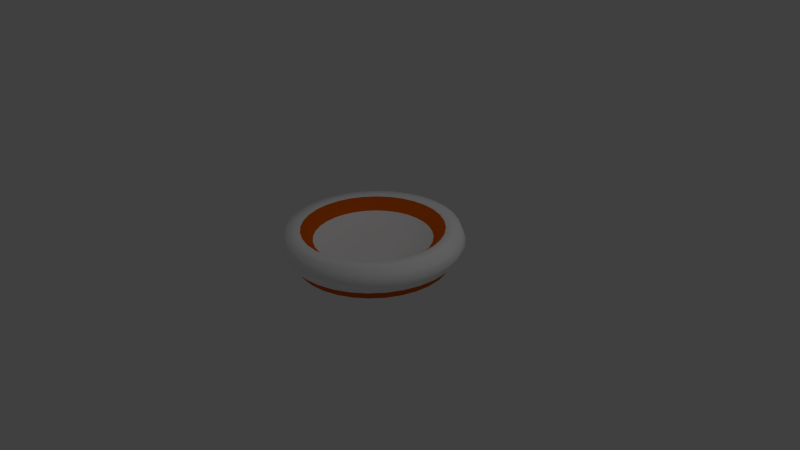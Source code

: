 # Source: roof_lamp.blend  (saved by Blender 2.73.0; exported with 4.5.12 LTS)
import bpy
from mathutils import Matrix  # noqa: F401  (used for matrix-valued properties, if any)

bpy.ops.wm.read_factory_settings(use_empty=True)
scene = bpy.context.scene
scene.name = 'Scene'

# ---- collections
col_collection_1 = bpy.data.collections.new('Collection 1'); scene.collection.children.link(col_collection_1)

# ---- materials (node trees are filled in below, after node groups)
mat_lamp = bpy.data.materials.new('lamp')
mat_lamp.alpha_threshold = 0.0
mat_lamp.use_transparent_shadow = False
mat_lamp.diffuse_color = (1.0, 1.0, 1.0, 1.0)
mat_lamp.roughness = 0.5
mat_emitt = bpy.data.materials.new('emitt')
mat_emitt.alpha_threshold = 0.0
mat_emitt.use_transparent_shadow = False
mat_emitt.diffuse_color = (0.8, 0.1272, 0.0, 1.0)
mat_emitt.roughness = 0.5

# ---- material node trees

# ---- world
world_world = bpy.data.worlds.new('World'); scene.world = world_world
world_world.color = (0.05088, 0.05088, 0.05088)
world_world.use_sun_shadow = False
world_world.sun_shadow_jitter_overblur = 0.0
world_world.cycles.sampling_method = 'MANUAL'
world_world.cycles.sample_map_resolution = 256

# ---- cameras
cam_camera = bpy.data.cameras.new('Camera')
cam_camera.clip_end = 100.0
cam_camera.lens = 35.0
cam_camera.sensor_width = 32.0
cam_camera.sensor_height = 18.0
cam_camera.ortho_scale = 7.314
cam_camera.dof.focus_distance = 0.0
cam_camera.dof.aperture_fstop = 128.0

# ---- lights
light_lamp = bpy.data.lights.new('Lamp', 'POINT')
light_lamp.transmission_factor = 0.0
light_lamp.cutoff_distance = 30.0
light_lamp.energy = 100.0
light_lamp.shadow_buffer_clip_start = 1.001
light_lamp.shadow_soft_size = 0.1
light_lamp.shadow_maximum_resolution = 0.006
light_lamp.use_absolute_resolution = True
light_lamp.cycles.use_multiple_importance_sampling = False

# ---- meshes
me_cylinder = bpy.data.meshes.new('Cylinder')
me_cylinder.from_pydata([(0.0, 1.0, -0.06), (0.0, 1.0, 0.06), (0.1951, 0.9808, -0.06), (0.1951, 0.9808, 0.06), (0.3827, 0.9239, -0.06), (0.3827, 0.9239, 0.06), (0.5556, 0.8315, -0.06), (0.5556, 0.8315, 0.06), (0.7071, 0.7071, -0.06), (0.7071, 0.7071, 0.06), (0.8315, 0.5556, -0.06), (0.8315, 0.5556, 0.06), (0.9239, 0.3827, -0.06), (0.9239, 0.3827, 0.06), (0.9808, 0.1951, -0.06), (0.9808, 0.1951, 0.06), (1.0, 7.55e-08, -0.06), (1.0, 7.55e-08, 0.06), (0.9808, -0.1951, -0.06), (0.9808, -0.1951, 0.06), (0.9239, -0.3827, -0.06), (0.9239, -0.3827, 0.06), (0.8315, -0.5556, -0.06), (0.8315, -0.5556, 0.06), (0.7071, -0.7071, -0.06), (0.7071, -0.7071, 0.06), (0.5556, -0.8315, -0.06), (0.5556, -0.8315, 0.06), (0.3827, -0.9239, -0.06), (0.3827, -0.9239, 0.06), (0.1951, -0.9808, -0.06), (0.1951, -0.9808, 0.06), (-3.258e-07, -1.0, -0.06), (-3.258e-07, -1.0, 0.06), (-0.1951, -0.9808, -0.06), (-0.1951, -0.9808, 0.06), (-0.3827, -0.9239, -0.06), (-0.3827, -0.9239, 0.06), (-0.5556, -0.8315, -0.06), (-0.5556, -0.8315, 0.06), (-0.7071, -0.7071, -0.06), (-0.7071, -0.7071, 0.06), (-0.8315, -0.5556, -0.06), (-0.8315, -0.5556, 0.06), (-0.9239, -0.3827, -0.06), (-0.9239, -0.3827, 0.06), (-0.9808, -0.1951, -0.06), (-0.9808, -0.1951, 0.06), (-1.0, 9.656e-07, -0.06), (-1.0, 9.656e-07, 0.06), (-0.9808, 0.1951, -0.06), (-0.9808, 0.1951, 0.06), (-0.9239, 0.3827, -0.06), (-0.9239, 0.3827, 0.06), (-0.8315, 0.5556, -0.06), (-0.8315, 0.5556, 0.06), (-0.7071, 0.7071, -0.06), (-0.7071, 0.7071, 0.06), (-0.5556, 0.8315, -0.06), (-0.5556, 0.8315, 0.06), (-0.3827, 0.9239, -0.06), (-0.3827, 0.9239, 0.06), (-0.1951, 0.9808, -0.06), (-0.1951, 0.9808, 0.06), (-1.152e-08, 1.097, 0.06854), (0.214, 1.076, 0.06854), (0.4198, 1.014, 0.06854), (0.6095, 0.9122, 0.06854), (0.7757, 0.7757, 0.06854), (0.9122, 0.6095, 0.06854), (1.014, 0.4198, 0.06854), (1.076, 0.214, 0.06854), (1.097, 5.517e-08, 0.06854), (1.076, -0.214, 0.06854), (1.014, -0.4198, 0.06854), (0.9122, -0.6095, 0.06854), (0.7757, -0.7757, 0.06854), (0.6095, -0.9122, 0.06854), (0.4198, -1.014, 0.06854), (0.214, -1.076, 0.06854), (-3.69e-07, -1.097, 0.06854), (-0.214, -1.076, 0.06854), (-0.4198, -1.014, 0.06854), (-0.6095, -0.9122, 0.06854), (-0.7757, -0.7757, 0.06854), (-0.9122, -0.6095, 0.06854), (-1.014, -0.4198, 0.06854), (-1.076, -0.214, 0.06854), (-1.097, 1.032e-06, 0.06854), (-1.076, 0.214, 0.06854), (-1.014, 0.4198, 0.06854), (-0.9122, 0.6095, 0.06854), (-0.7757, 0.7757, 0.06854), (-0.6095, 0.9122, 0.06854), (-0.4198, 1.014, 0.06854), (-0.214, 1.076, 0.06854), (-2.385e-08, 1.178, 0.2309), (0.2299, 1.156, 0.2309), (0.4509, 1.089, 0.2309), (0.6546, 0.9796, 0.2309), (0.8331, 0.8331, 0.2309), (0.9796, 0.6546, 0.2309), (1.089, 0.4509, 0.2309), (1.156, 0.2299, 0.2309), (1.178, 3.5e-08, 0.2309), (1.156, -0.2299, 0.2309), (1.089, -0.4509, 0.2309), (0.9796, -0.6546, 0.2309), (0.8331, -0.8331, 0.2309), (0.6546, -0.9796, 0.2309), (0.4509, -1.089, 0.2309), (0.2299, -1.156, 0.2309), (-4.078e-07, -1.178, 0.2309), (-0.2299, -1.156, 0.2309), (-0.4509, -1.089, 0.2309), (-0.6546, -0.9796, 0.2309), (-0.8331, -0.8331, 0.2309), (-0.9796, -0.6546, 0.2309), (-1.089, -0.4509, 0.2309), (-1.156, -0.2299, 0.2309), (-1.178, 1.084e-06, 0.2309), (-1.156, 0.2299, 0.2309), (-1.089, 0.4509, 0.2309), (-0.9796, 0.6546, 0.2309), (-0.8331, 0.8331, 0.2309), (-0.6546, 0.9796, 0.2309), (-0.4509, 1.089, 0.2309), (-0.2299, 1.156, 0.2309), (-1.573e-08, 1.11, 0.3932), (0.2165, 1.088, 0.3932), (0.4247, 1.025, 0.3932), (0.6166, 0.9227, 0.3932), (0.7847, 0.7847, 0.3932), (0.9227, 0.6166, 0.3932), (1.025, 0.4247, 0.3932), (1.088, 0.2165, 0.3932), (1.11, 4.898e-08, 0.3932), (1.088, -0.2165, 0.3932), (1.025, -0.4247, 0.3932), (0.9227, -0.6166, 0.3932), (0.7847, -0.7847, 0.3932), (0.6166, -0.9227, 0.3932), (0.4247, -1.025, 0.3932), (0.2165, -1.088, 0.3932), (-3.773e-07, -1.11, 0.3932), (-0.2165, -1.088, 0.3932), (-0.4247, -1.025, 0.3932), (-0.6166, -0.9227, 0.3932), (-0.7847, -0.7847, 0.3932), (-0.9227, -0.6166, 0.3932), (-1.025, -0.4247, 0.3932), (-1.088, -0.2165, 0.3932), (-1.11, 1.037e-06, 0.3932), (-1.088, 0.2165, 0.3932), (-1.025, 0.4247, 0.3932), (-0.9227, 0.6166, 0.3932), (-0.7847, 0.7847, 0.3932), (-0.6166, 0.9227, 0.3932), (-0.4247, 1.025, 0.3932), (-0.2165, 1.088, 0.3932), (0.18, 0.9052, 0.3932), (-9.758e-08, 0.9229, 0.3932), (0.3532, 0.8526, 0.3932), (0.5127, 0.7673, 0.3932), (0.6526, 0.6526, 0.3932), (0.7673, 0.5127, 0.3932), (0.8526, 0.3532, 0.3932), (0.9052, 0.18, 0.3932), (0.9229, 4.758e-08, 0.3932), (0.9052, -0.18, 0.3932), (0.8526, -0.3532, 0.3932), (0.7673, -0.5127, 0.3932), (0.6526, -0.6526, 0.3932), (0.5127, -0.7673, 0.3932), (0.3532, -0.8526, 0.3932), (0.18, -0.9052, 0.3932), (-3.256e-07, -0.9229, 0.3932), (-0.18, -0.9052, 0.3932), (-0.3532, -0.8526, 0.3932), (-0.5127, -0.7673, 0.3932), (-0.6526, -0.6526, 0.3932), (-0.7674, -0.5127, 0.3932), (-0.8526, -0.3532, 0.3932), (-0.9052, -0.18, 0.3932), (-0.9229, 8.297e-07, 0.3932), (-0.9052, 0.18, 0.3932), (-0.8526, 0.3532, 0.3932), (-0.7673, 0.5127, 0.3932), (-0.6526, 0.6526, 0.3932), (-0.5127, 0.7674, 0.3932), (-0.3532, 0.8526, 0.3932), (-0.18, 0.9052, 0.3932), (0.1499, 0.7537, 0.2539), (-5.919e-08, 0.7684, 0.2539), (0.2941, 0.7099, 0.2539), (0.4269, 0.6389, 0.2539), (0.5434, 0.5434, 0.2539), (0.6389, 0.4269, 0.2539), (0.7099, 0.2941, 0.2539), (0.7537, 0.1499, 0.2539), (0.7684, 7.515e-08, 0.2539), (0.7537, -0.1499, 0.2539), (0.7099, -0.2941, 0.2539), (0.6389, -0.4269, 0.2539), (0.5434, -0.5434, 0.2539), (0.4269, -0.6389, 0.2539), (0.2941, -0.7099, 0.2539), (0.1499, -0.7537, 0.2539), (-2.49e-07, -0.7684, 0.2539), (-0.1499, -0.7537, 0.2539), (-0.2941, -0.7099, 0.2539), (-0.4269, -0.6389, 0.2539), (-0.5434, -0.5434, 0.2539), (-0.6389, -0.4269, 0.2539), (-0.7099, -0.2941, 0.2539), (-0.7537, -0.1499, 0.2539), (-0.7684, 7.264e-07, 0.2539), (-0.7537, 0.1499, 0.2539), (-0.7099, 0.2941, 0.2539), (-0.6389, 0.4269, 0.2539), (-0.5434, 0.5434, 0.2539), (-0.4269, 0.6389, 0.2539), (-0.2941, 0.7099, 0.2539), (-0.1499, 0.7537, 0.2539), (0.07383, 0.3711, 0.1115), (2.403e-08, 0.3784, 0.1115), (0.1448, 0.3496, 0.1115), (0.2102, 0.3146, 0.1115), (0.2676, 0.2676, 0.1115), (0.3146, 0.2102, 0.1115), (0.3496, 0.1448, 0.1115), (0.3711, 0.07383, 0.1115), (0.3784, 1.486e-07, 0.1115), (0.3711, -0.07383, 0.1115), (0.3496, -0.1448, 0.1115), (0.3146, -0.2102, 0.1115), (0.2676, -0.2676, 0.1115), (0.2102, -0.3146, 0.1115), (0.1448, -0.3496, 0.1115), (0.07383, -0.3711, 0.1115), (-6.946e-08, -0.3784, 0.1115), (-0.07383, -0.3711, 0.1115), (-0.1448, -0.3496, 0.1115), (-0.2102, -0.3146, 0.1115), (-0.2676, -0.2676, 0.1115), (-0.3146, -0.2102, 0.1115), (-0.3496, -0.1448, 0.1115), (-0.3711, -0.07383, 0.1115), (-0.3784, 4.693e-07, 0.1115), (-0.3711, 0.07383, 0.1115), (-0.3496, 0.1448, 0.1115), (-0.3146, 0.2102, 0.1115), (-0.2676, 0.2676, 0.1115), (-0.2102, 0.3146, 0.1115), (-0.1448, 0.3496, 0.1115), (-0.07383, 0.3711, 0.1115)], [], [(0, 1, 3, 2), (2, 3, 5, 4), (4, 5, 7, 6), (6, 7, 9, 8), (8, 9, 11, 10), (10, 11, 13, 12), (12, 13, 15, 14), (14, 15, 17, 16), (16, 17, 19, 18), (18, 19, 21, 20), (20, 21, 23, 22), (22, 23, 25, 24), (24, 25, 27, 26), (26, 27, 29, 28), (28, 29, 31, 30), (30, 31, 33, 32), (32, 33, 35, 34), (34, 35, 37, 36), (36, 37, 39, 38), (38, 39, 41, 40), (40, 41, 43, 42), (42, 43, 45, 44), (44, 45, 47, 46), (46, 47, 49, 48), (48, 49, 51, 50), (50, 51, 53, 52), (52, 53, 55, 54), (54, 55, 57, 56), (56, 57, 59, 58), (58, 59, 61, 60), (1, 63, 95, 64), (62, 63, 1, 0), (60, 61, 63, 62), (0, 2, 4, 6, 8, 10, 12, 14, 16, 18, 20, 22, 24, 26, 28, 30, 32, 34, 36, 38, 40, 42, 44, 46, 48, 50, 52, 54, 56, 58, 60, 62), (86, 85, 117, 118), (43, 41, 84, 85), (21, 19, 73, 74), (49, 47, 87, 88), (5, 3, 65, 66), (27, 25, 76, 77), (55, 53, 90, 91), (11, 9, 68, 69), (33, 31, 79, 80), (61, 59, 93, 94), (39, 37, 82, 83), (3, 1, 64, 65), (17, 15, 71, 72), (45, 43, 85, 86), (23, 21, 74, 75), (51, 49, 88, 89), (7, 5, 66, 67), (29, 27, 77, 78), (57, 55, 91, 92), (35, 33, 80, 81), (13, 11, 69, 70), (63, 61, 94, 95), (41, 39, 83, 84), (19, 17, 72, 73), (47, 45, 86, 87), (25, 23, 75, 76), (53, 51, 89, 90), (9, 7, 67, 68), (31, 29, 78, 79), (59, 57, 92, 93), (37, 35, 81, 82), (15, 13, 70, 71), (120, 119, 151, 152), (75, 74, 106, 107), (95, 94, 126, 127), (84, 83, 115, 116), (73, 72, 104, 105), (93, 92, 124, 125), (82, 81, 113, 114), (71, 70, 102, 103), (91, 90, 122, 123), (69, 68, 100, 101), (80, 79, 111, 112), (89, 88, 120, 121), (67, 66, 98, 99), (78, 77, 109, 110), (87, 86, 118, 119), (65, 64, 96, 97), (76, 75, 107, 108), (64, 95, 127, 96), (85, 84, 116, 117), (74, 73, 105, 106), (94, 93, 125, 126), (83, 82, 114, 115), (72, 71, 103, 104), (92, 91, 123, 124), (81, 80, 112, 113), (70, 69, 101, 102), (90, 89, 121, 122), (68, 67, 99, 100), (79, 78, 110, 111), (88, 87, 119, 120), (66, 65, 97, 98), (77, 76, 108, 109), (188, 187, 219, 220), (98, 97, 129, 130), (109, 108, 140, 141), (118, 117, 149, 150), (107, 106, 138, 139), (127, 126, 158, 159), (116, 115, 147, 148), (105, 104, 136, 137), (125, 124, 156, 157), (114, 113, 145, 146), (103, 102, 134, 135), (123, 122, 154, 155), (101, 100, 132, 133), (112, 111, 143, 144), (121, 120, 152, 153), (99, 98, 130, 131), (110, 109, 141, 142), (119, 118, 150, 151), (97, 96, 128, 129), (108, 107, 139, 140), (96, 127, 159, 128), (117, 116, 148, 149), (106, 105, 137, 138), (126, 125, 157, 158), (115, 114, 146, 147), (104, 103, 135, 136), (124, 123, 155, 156), (113, 112, 144, 145), (102, 101, 133, 134), (122, 121, 153, 154), (100, 99, 131, 132), (111, 110, 142, 143), (161, 160, 129, 128), (160, 162, 130, 129), (162, 163, 131, 130), (163, 164, 132, 131), (164, 165, 133, 132), (165, 166, 134, 133), (166, 167, 135, 134), (167, 168, 136, 135), (168, 169, 137, 136), (169, 170, 138, 137), (170, 171, 139, 138), (171, 172, 140, 139), (172, 173, 141, 140), (173, 174, 142, 141), (174, 175, 143, 142), (175, 176, 144, 143), (176, 177, 145, 144), (177, 178, 146, 145), (178, 179, 147, 146), (179, 180, 148, 147), (180, 181, 149, 148), (181, 182, 150, 149), (182, 183, 151, 150), (183, 184, 152, 151), (184, 185, 153, 152), (185, 186, 154, 153), (186, 187, 155, 154), (187, 188, 156, 155), (188, 189, 157, 156), (189, 190, 158, 157), (190, 191, 159, 158), (191, 161, 128, 159), (222, 221, 253, 254), (177, 176, 208, 209), (166, 165, 197, 198), (186, 185, 217, 218), (164, 163, 195, 196), (175, 174, 206, 207), (184, 183, 215, 216), (162, 160, 192, 194), (173, 172, 204, 205), (182, 181, 213, 214), (171, 170, 202, 203), (191, 190, 222, 223), (180, 179, 211, 212), (169, 168, 200, 201), (189, 188, 220, 221), (178, 177, 209, 210), (167, 166, 198, 199), (187, 186, 218, 219), (165, 164, 196, 197), (176, 175, 207, 208), (185, 184, 216, 217), (163, 162, 194, 195), (174, 173, 205, 206), (183, 182, 214, 215), (160, 161, 193, 192), (172, 171, 203, 204), (161, 191, 223, 193), (181, 180, 212, 213), (170, 169, 201, 202), (190, 189, 221, 222), (179, 178, 210, 211), (168, 167, 199, 200), (224, 225, 255, 254, 253, 252, 251, 250, 249, 248, 247, 246, 245, 244, 243, 242, 241, 240, 239, 238, 237, 236, 235, 234, 233, 232, 231, 230, 229, 228, 227, 226), (211, 210, 242, 243), (200, 199, 231, 232), (220, 219, 251, 252), (209, 208, 240, 241), (198, 197, 229, 230), (218, 217, 249, 250), (196, 195, 227, 228), (207, 206, 238, 239), (216, 215, 247, 248), (194, 192, 224, 226), (205, 204, 236, 237), (214, 213, 245, 246), (203, 202, 234, 235), (223, 222, 254, 255), (212, 211, 243, 244), (201, 200, 232, 233), (221, 220, 252, 253), (210, 209, 241, 242), (199, 198, 230, 231), (219, 218, 250, 251), (197, 196, 228, 229), (208, 207, 239, 240), (217, 216, 248, 249), (195, 194, 226, 227), (206, 205, 237, 238), (215, 214, 246, 247), (192, 193, 225, 224), (204, 203, 235, 236), (193, 223, 255, 225), (213, 212, 244, 245), (202, 201, 233, 234)])
me_cylinder.polygons.foreach_set('use_smooth', [True] * 226)
me_cylinder.polygons.foreach_set('material_index', [1, 1, 1, 1, 1, 1, 1, 1, 1, 1, 1, 1, 1, 1, 1, 1, 1, 1, 1, 1, 1, 1, 1, 1, 1, 1, 1, 1, 1, 1, 0, 1, 1, 0, 0, 0, 0, 0, 0, 0, 0, 0, 0, 0, 0, 0, 0, 0, 0, 0, 0, 0, 0, 0, 0, 0, 0, 0, 0, 0, 0, 0, 0, 0, 0, 0, 0, 0, 0, 0, 0, 0, 0, 0, 0, 0, 0, 0, 0, 0, 0, 0, 0, 0, 0, 0, 0, 0, 0, 0, 0, 0, 0, 0, 0, 0, 0, 0, 1, 0, 0, 0, 0, 0, 0, 0, 0, 0, 0, 0, 0, 0, 0, 0, 0, 0, 0, 0, 0, 0, 0, 0, 0, 0, 0, 0, 0, 0, 0, 0, 0, 0, 0, 0, 0, 0, 0, 0, 0, 0, 0, 0, 0, 0, 0, 0, 0, 0, 0, 0, 0, 0, 0, 0, 0, 0, 0, 0, 0, 0, 0, 0, 0, 1, 1, 1, 1, 1, 1, 1, 1, 1, 1, 1, 1, 1, 1, 1, 1, 1, 1, 1, 1, 1, 1, 1, 1, 1, 1, 1, 1, 1, 1, 1, 0, 0, 0, 0, 0, 0, 0, 0, 0, 0, 0, 0, 0, 0, 0, 0, 0, 0, 0, 0, 0, 0, 0, 0, 0, 0, 0, 0, 0, 0, 0, 0])
_uv = me_cylinder.uv_layers.new(name='UVMap')
_uv.uv.foreach_set('vector', [0.6497, 0.1348, 0.5722, 0.1348, 0.5722, 0.05929, 0.6497, 0.05929, 0.6497, 0.05929, 0.5722, 0.05929, 0.5722, 0.0, 0.6497, 0.0, 0.8619, 4.867e-08, 0.9101, 0.0, 0.8721, 0.0986, 0.824, 0.0986, 0.824, 0.0986, 0.8721, 0.0986, 0.8528, 0.2033, 0.8046, 0.2033, 0.8046, 0.2033, 0.8528, 0.2033, 0.8528, 0.31, 0.8046, 0.31, 0.8046, 0.31, 0.8528, 0.31, 0.8721, 0.4147, 0.824, 0.4147, 0.824, 0.4147, 0.8721, 0.4147, 0.9101, 0.5133, 0.8619, 0.5133, 0.6497, 0.0, 0.7271, 3.245e-08, 0.7271, 0.05929, 0.6497, 0.05929, 0.6497, 0.05929, 0.7271, 0.05929, 0.7271, 0.1348, 0.6497, 0.1348, 0.6497, 0.1348, 0.7271, 0.1348, 0.7271, 0.2235, 0.6497, 0.2235, 0.6497, 0.2235, 0.7271, 0.2235, 0.7271, 0.3221, 0.6497, 0.3221, 0.6497, 0.3221, 0.7271, 0.3221, 0.7271, 0.4268, 0.6497, 0.4268, 0.6497, 0.4268, 0.7271, 0.4268, 0.7271, 0.5335, 0.6497, 0.5335, 0.6497, 0.5335, 0.7271, 0.5335, 0.7271, 0.6382, 0.6497, 0.6382, 0.6497, 0.6382, 0.7271, 0.6382, 0.7271, 0.7367, 0.6497, 0.7367, 0.6497, 0.7367, 0.7271, 0.7367, 0.7271, 0.8255, 0.6497, 0.8255, 0.8046, 0.7662, 0.7271, 0.7662, 0.7271, 0.6907, 0.8046, 0.6907, 0.8046, 0.6907, 0.7271, 0.6907, 0.7271, 0.602, 0.8046, 0.602, 0.8046, 0.602, 0.7271, 0.602, 0.7271, 0.5034, 0.8046, 0.5034, 0.8046, 0.5034, 0.7271, 0.5034, 0.7271, 0.3987, 0.8046, 0.3987, 0.8046, 0.3987, 0.7271, 0.3987, 0.7271, 0.292, 0.8046, 0.292, 0.8046, 0.292, 0.7271, 0.292, 0.7271, 0.1873, 0.8046, 0.1873, 0.8046, 0.1873, 0.7271, 0.1873, 0.7271, 0.08874, 0.8046, 0.08874, 0.8046, 0.08874, 0.7271, 0.08874, 0.7271, 0.0, 0.8046, 0.0, 0.6497, 0.9009, 0.5722, 0.9009, 0.5722, 0.8255, 0.6497, 0.8255, 0.6497, 0.8255, 0.5722, 0.8255, 0.5722, 0.7367, 0.6497, 0.7367, 0.6497, 0.7367, 0.5722, 0.7367, 0.5722, 0.6382, 0.6497, 0.6382, 0.6497, 0.6382, 0.5722, 0.6382, 0.5722, 0.5335, 0.6497, 0.5335, 0.6497, 0.5335, 0.5722, 0.5335, 0.5722, 0.4268, 0.6497, 0.4268, 0.6497, 0.4268, 0.5722, 0.4268, 0.5722, 0.3221, 0.6497, 0.3221, 0.0, 0.0, 1.0, 0.0, 1.0, 1.0, 0.0, 1.0, 0.6497, 0.2235, 0.5722, 0.2235, 0.5722, 0.1348, 0.6497, 0.1348, 0.6497, 0.3221, 0.5722, 0.3221, 0.5722, 0.2235, 0.6497, 0.2235, 0.5, 1.0, 0.5975, 0.9904, 0.6913, 0.9619, 0.7778, 0.9157, 0.8536, 0.8536, 0.9157, 0.7778, 0.9619, 0.6913, 0.9904, 0.5975, 1.0, 0.5, 0.9904, 0.4025, 0.9619, 0.3087, 0.9157, 0.2222, 0.8536, 0.1464, 0.7778, 0.08427, 0.6913, 0.03806, 0.5975, 0.009607, 0.5, 0.0, 0.4025, 0.009607, 0.3087, 0.03806, 0.2222, 0.08427, 0.1464, 0.1464, 0.08426, 0.2222, 0.03806, 0.3087, 0.009607, 0.4025, 0.0, 0.5, 0.009607, 0.5975, 0.03806, 0.6913, 0.08427, 0.7778, 0.1464, 0.8536, 0.2222, 0.9157, 0.3087, 0.9619, 0.4025, 0.9904, 0.0, 0.0, 1.0, 0.0, 1.0, 1.0, 0.0, 1.0, 0.0, 0.0, 1.0, 0.0, 1.0, 1.0, 0.0, 1.0, 0.0, 0.0, 1.0, 0.0, 1.0, 1.0, 0.0, 1.0, 0.0, 0.0, 1.0, 0.0, 1.0, 1.0, 0.0, 1.0, 0.0, 0.0, 1.0, 0.0, 1.0, 1.0, 0.0, 1.0, 0.0, 0.0, 1.0, 0.0, 1.0, 1.0, 0.0, 1.0, 0.0, 0.0, 1.0, 0.0, 1.0, 1.0, 0.0, 1.0, 0.0, 0.0, 1.0, 0.0, 1.0, 1.0, 0.0, 1.0, 0.0, 0.0, 1.0, 0.0, 1.0, 1.0, 0.0, 1.0, 0.0, 0.0, 1.0, 0.0, 1.0, 1.0, 0.0, 1.0, 0.0, 0.0, 1.0, 0.0, 1.0, 1.0, 0.0, 1.0, 0.0, 0.0, 1.0, 0.0, 1.0, 1.0, 0.0, 1.0, 0.0, 0.0, 1.0, 0.0, 1.0, 1.0, 0.0, 1.0, 0.0, 0.0, 1.0, 0.0, 1.0, 1.0, 0.0, 1.0, 0.0, 0.0, 1.0, 0.0, 1.0, 1.0, 0.0, 1.0, 0.0, 0.0, 1.0, 0.0, 1.0, 1.0, 0.0, 1.0, 0.0, 0.0, 1.0, 0.0, 1.0, 1.0, 0.0, 1.0, 0.0, 0.0, 1.0, 0.0, 1.0, 1.0, 0.0, 1.0, 0.0, 0.0, 1.0, 0.0, 1.0, 1.0, 0.0, 1.0, 0.0, 0.0, 1.0, 0.0, 1.0, 1.0, 0.0, 1.0, 0.0, 0.0, 1.0, 0.0, 1.0, 1.0, 0.0, 1.0, 0.0, 0.0, 1.0, 0.0, 1.0, 1.0, 0.0, 1.0, 0.0, 0.0, 1.0, 0.0, 1.0, 1.0, 0.0, 1.0, 0.0, 0.0, 1.0, 0.0, 1.0, 1.0, 0.0, 1.0, 0.0, 0.0, 1.0, 0.0, 1.0, 1.0, 0.0, 1.0, 0.0, 0.0, 1.0, 0.0, 1.0, 1.0, 0.0, 1.0, 0.0, 0.0, 1.0, 0.0, 1.0, 1.0, 0.0, 1.0, 0.0, 0.0, 1.0, 0.0, 1.0, 1.0, 0.0, 1.0, 0.0, 0.0, 1.0, 0.0, 1.0, 1.0, 0.0, 1.0, 0.0, 0.0, 1.0, 0.0, 1.0, 1.0, 0.0, 1.0, 0.0, 0.0, 1.0, 0.0, 1.0, 1.0, 0.0, 1.0, 0.0, 0.0, 1.0, 0.0, 1.0, 1.0, 0.0, 1.0, 0.0, 0.0, 1.0, 0.0, 1.0, 1.0, 0.0, 1.0, 0.0, 0.0, 1.0, 0.0, 1.0, 1.0, 0.0, 1.0, 0.0, 0.0, 1.0, 0.0, 1.0, 1.0, 0.0, 1.0, 0.0, 0.0, 1.0, 0.0, 1.0, 1.0, 0.0, 1.0, 0.0, 0.0, 1.0, 0.0, 1.0, 1.0, 0.0, 1.0, 0.0, 0.0, 1.0, 0.0, 1.0, 1.0, 0.0, 1.0, 0.0, 0.0, 1.0, 0.0, 1.0, 1.0, 0.0, 1.0, 0.0, 0.0, 1.0, 0.0, 1.0, 1.0, 0.0, 1.0, 0.0, 0.0, 1.0, 0.0, 1.0, 1.0, 0.0, 1.0, 0.0, 0.0, 1.0, 0.0, 1.0, 1.0, 0.0, 1.0, 0.0, 0.0, 1.0, 0.0, 1.0, 1.0, 0.0, 1.0, 0.0, 0.0, 1.0, 0.0, 1.0, 1.0, 0.0, 1.0, 0.0, 0.0, 1.0, 0.0, 1.0, 1.0, 0.0, 1.0, 0.0, 0.0, 1.0, 0.0, 1.0, 1.0, 0.0, 1.0, 0.0, 0.0, 1.0, 0.0, 1.0, 1.0, 0.0, 1.0, 0.0, 0.0, 1.0, 0.0, 1.0, 1.0, 0.0, 1.0, 0.0, 0.0, 1.0, 0.0, 1.0, 1.0, 0.0, 1.0, 0.0, 0.0, 1.0, 0.0, 1.0, 1.0, 0.0, 1.0, 0.0, 0.0, 1.0, 0.0, 1.0, 1.0, 0.0, 1.0, 0.0, 0.0, 1.0, 0.0, 1.0, 1.0, 0.0, 1.0, 0.0, 0.0, 1.0, 0.0, 1.0, 1.0, 0.0, 1.0, 0.0, 0.0, 1.0, 0.0, 1.0, 1.0, 0.0, 1.0, 0.0, 0.0, 1.0, 0.0, 1.0, 1.0, 0.0, 1.0, 0.0, 0.0, 1.0, 0.0, 1.0, 1.0, 0.0, 1.0, 0.0, 0.0, 1.0, 0.0, 1.0, 1.0, 0.0, 1.0, 0.0, 0.0, 1.0, 0.0, 1.0, 1.0, 0.0, 1.0, 0.0, 0.0, 1.0, 0.0, 1.0, 1.0, 0.0, 1.0, 0.0, 0.0, 1.0, 0.0, 1.0, 1.0, 0.0, 1.0, 0.0, 0.0, 1.0, 0.0, 1.0, 1.0, 0.0, 1.0, 0.0, 0.0, 1.0, 0.0, 1.0, 1.0, 0.0, 1.0, 0.0, 0.0, 1.0, 0.0, 1.0, 1.0, 0.0, 1.0, 0.0, 0.0, 1.0, 0.0, 1.0, 1.0, 0.0, 1.0, 0.4187, 1.0, 0.3289, 0.9808, 0.4075, 0.9003, 0.4822, 0.9163, 0.0, 0.0, 1.0, 0.0, 1.0, 1.0, 0.0, 1.0, 0.0, 0.0, 1.0, 0.0, 1.0, 1.0, 0.0, 1.0, 0.0, 0.0, 1.0, 0.0, 1.0, 1.0, 0.0, 1.0, 0.0, 0.0, 1.0, 0.0, 1.0, 1.0, 0.0, 1.0, 0.0, 0.0, 1.0, 0.0, 1.0, 1.0, 0.0, 1.0, 0.0, 0.0, 1.0, 0.0, 1.0, 1.0, 0.0, 1.0, 0.0, 0.0, 1.0, 0.0, 1.0, 1.0, 0.0, 1.0, 0.0, 0.0, 1.0, 0.0, 1.0, 1.0, 0.0, 1.0, 0.0, 0.0, 1.0, 0.0, 1.0, 1.0, 0.0, 1.0, 0.0, 0.0, 1.0, 0.0, 1.0, 1.0, 0.0, 1.0, 0.0, 0.0, 1.0, 0.0, 1.0, 1.0, 0.0, 1.0, 0.0, 0.0, 1.0, 0.0, 1.0, 1.0, 0.0, 1.0, 0.0, 0.0, 1.0, 0.0, 1.0, 1.0, 0.0, 1.0, 0.0, 0.0, 1.0, 0.0, 1.0, 1.0, 0.0, 1.0, 0.0, 0.0, 1.0, 0.0, 1.0, 1.0, 0.0, 1.0, 0.0, 0.0, 1.0, 0.0, 1.0, 1.0, 0.0, 1.0, 0.0, 0.0, 1.0, 0.0, 1.0, 1.0, 0.0, 1.0, 0.0, 0.0, 1.0, 0.0, 1.0, 1.0, 0.0, 1.0, 0.0, 0.0, 1.0, 0.0, 1.0, 1.0, 0.0, 1.0, 0.0, 0.0, 1.0, 0.0, 1.0, 1.0, 0.0, 1.0, 0.0, 0.0, 1.0, 0.0, 1.0, 1.0, 0.0, 1.0, 0.0, 0.0, 1.0, 0.0, 1.0, 1.0, 0.0, 1.0, 0.0, 0.0, 1.0, 0.0, 1.0, 1.0, 0.0, 1.0, 0.0, 0.0, 1.0, 0.0, 1.0, 1.0, 0.0, 1.0, 0.0, 0.0, 1.0, 0.0, 1.0, 1.0, 0.0, 1.0, 0.0, 0.0, 1.0, 0.0, 1.0, 1.0, 0.0, 1.0, 0.0, 0.0, 1.0, 0.0, 1.0, 1.0, 0.0, 1.0, 0.0, 0.0, 1.0, 0.0, 1.0, 1.0, 0.0, 1.0, 0.0, 0.0, 1.0, 0.0, 1.0, 1.0, 0.0, 1.0, 0.0, 0.0, 1.0, 0.0, 1.0, 1.0, 0.0, 1.0, 0.0, 0.0, 1.0, 0.0, 1.0, 1.0, 0.0, 1.0, 0.0, 0.0, 1.0, 0.0, 1.0, 1.0, 0.0, 1.0, 0.0, 0.0, 1.0, 0.0, 1.0, 1.0, 0.0, 1.0, 0.0, 0.0, 1.0, 0.0, 1.0, 1.0, 0.0, 1.0, 0.0, 0.0, 1.0, 0.0, 1.0, 1.0, 0.0, 1.0, 0.0, 0.0, 1.0, 0.0, 1.0, 1.0, 0.0, 1.0, 0.0, 0.0, 1.0, 0.0, 1.0, 1.0, 0.0, 1.0, 0.0, 0.0, 1.0, 0.0, 1.0, 1.0, 0.0, 1.0, 0.0, 0.0, 1.0, 0.0, 1.0, 1.0, 0.0, 1.0, 0.0, 0.0, 1.0, 0.0, 1.0, 1.0, 0.0, 1.0, 0.0, 0.0, 1.0, 0.0, 1.0, 1.0, 0.0, 1.0, 0.0, 0.0, 1.0, 0.0, 1.0, 1.0, 0.0, 1.0, 0.0, 0.0, 1.0, 0.0, 1.0, 1.0, 0.0, 1.0, 0.0, 0.0, 1.0, 0.0, 1.0, 1.0, 0.0, 1.0, 0.0, 0.0, 1.0, 0.0, 1.0, 1.0, 0.0, 1.0, 0.0, 0.0, 1.0, 0.0, 1.0, 1.0, 0.0, 1.0, 0.0, 0.0, 1.0, 0.0, 1.0, 1.0, 0.0, 1.0, 0.0, 0.0, 1.0, 0.0, 1.0, 1.0, 0.0, 1.0, 0.0, 0.0, 1.0, 0.0, 1.0, 1.0, 0.0, 1.0, 0.0, 0.0, 1.0, 0.0, 1.0, 1.0, 0.0, 1.0, 0.0, 0.0, 1.0, 0.0, 1.0, 1.0, 0.0, 1.0, 0.0, 0.0, 1.0, 0.0, 1.0, 1.0, 0.0, 1.0, 0.0, 0.0, 1.0, 0.0, 1.0, 1.0, 0.0, 1.0, 0.0, 0.0, 1.0, 0.0, 1.0, 1.0, 0.0, 1.0, 0.0, 0.0, 1.0, 0.0, 1.0, 1.0, 0.0, 1.0, 0.0, 0.0, 1.0, 0.0, 1.0, 1.0, 0.0, 1.0, 0.0, 0.0, 1.0, 0.0, 1.0, 1.0, 0.0, 1.0, 0.0, 0.0, 1.0, 0.0, 1.0, 1.0, 0.0, 1.0, 0.0, 0.0, 1.0, 0.0, 1.0, 1.0, 0.0, 1.0, 0.0, 0.0, 1.0, 0.0, 1.0, 1.0, 0.0, 1.0, 0.0, 0.0, 1.0, 0.0, 1.0, 1.0, 0.0, 1.0, 0.0, 0.0, 1.0, 0.0, 1.0, 1.0, 0.0, 1.0, 0.0, 0.0, 1.0, 0.0, 1.0, 1.0, 0.0, 1.0, 0.0, 0.0, 1.0, 0.0, 1.0, 1.0, 0.0, 1.0, 0.1037, 0.1813, 0.1684, 0.1116, 0.2738, 0.1766, 0.22, 0.2346, 0.5722, 0.2425, 0.5722, 0.3391, 0.4822, 0.3474, 0.4822, 0.2669, 0.2444, 0.9431, 0.1684, 0.8884, 0.2738, 0.8234, 0.3372, 0.8689, 0.5722, 0.4376, 0.5722, 0.5342, 0.4822, 0.5098, 0.4822, 0.4294, 0.2444, 0.05691, 0.3289, 0.01921, 0.4075, 0.09968, 0.3372, 0.1311, 0.1037, 0.8187, 0.05285, 0.7368, 0.1777, 0.6972, 0.22, 0.7654, 0.5722, 0.6252, 0.5722, 0.7071, 0.4822, 0.6538, 0.4822, 0.5856, 1.0, 0.0, 1.0, 0.09849, 0.9101, 0.09025, 0.9101, 0.008242, 0.01785, 0.6458, 0.0, 0.5492, 0.1337, 0.541, 0.1485, 0.6214, 1.0, 0.1951, 1.0, 0.2861, 0.9101, 0.2464, 0.9101, 0.1707, 1.0, 0.4499, 1.0, 0.5409, 0.9101, 0.5653, 0.9101, 0.4895, 0.0, 0.4508, 0.01785, 0.3542, 0.1485, 0.3786, 0.1337, 0.459, 0.5722, 0.0, 0.5722, 0.06964, 0.4822, 0.123, 0.4822, 0.065, 1.0, 0.6375, 1.0, 0.736, 0.9101, 0.7277, 0.9101, 0.6457, 0.05285, 0.2632, 0.1037, 0.1813, 0.22, 0.2346, 0.1777, 0.3028, 0.5722, 0.1515, 0.5722, 0.2425, 0.4822, 0.2669, 0.4822, 0.1912, 0.3289, 0.9808, 0.2444, 0.9431, 0.3372, 0.8689, 0.4075, 0.9003, 0.5722, 0.3391, 0.5722, 0.4376, 0.4822, 0.4294, 0.4822, 0.3474, 0.1684, 0.1116, 0.2444, 0.05691, 0.3372, 0.1311, 0.2738, 0.1766, 0.1684, 0.8884, 0.1037, 0.8187, 0.22, 0.7654, 0.2738, 0.8234, 0.5722, 0.5342, 0.5722, 0.6252, 0.4822, 0.5856, 0.4822, 0.5098, 0.3289, 0.01921, 0.4187, 0.0, 0.4822, 0.08369, 0.4075, 0.09968, 0.05285, 0.7368, 0.01785, 0.6458, 0.1485, 0.6214, 0.1777, 0.6972, 0.5722, 0.7071, 0.5722, 0.7768, 0.4822, 0.7117, 0.4822, 0.6538, 1.0, 0.09849, 1.0, 0.1951, 0.9101, 0.1707, 0.9101, 0.09025, 1.0, 0.368, 1.0, 0.4499, 0.9101, 0.4895, 0.9101, 0.4213, 0.0, 0.5492, 0.0, 0.4508, 0.1337, 0.459, 0.1337, 0.541, 1.0, 0.2861, 1.0, 0.368, 0.9101, 0.3146, 0.9101, 0.2464, 1.0, 0.5409, 1.0, 0.6375, 0.9101, 0.6457, 0.9101, 0.5653, 0.01785, 0.3542, 0.05285, 0.2632, 0.1777, 0.3028, 0.1485, 0.3786, 0.5722, 0.06964, 0.5722, 0.1515, 0.4822, 0.1912, 0.4822, 0.123, 0.5, 1.0, 0.5975, 0.9904, 0.6913, 0.9619, 0.7778, 0.9157, 0.8536, 0.8536, 0.9157, 0.7778, 0.9619, 0.6913, 0.9904, 0.5975, 1.0, 0.5, 0.9904, 0.4025, 0.9619, 0.3087, 0.9157, 0.2222, 0.8536, 0.1464, 0.7778, 0.08427, 0.6913, 0.03806, 0.5975, 0.009607, 0.5, 0.0, 0.4025, 0.009607, 0.3087, 0.03806, 0.2222, 0.08427, 0.1464, 0.1464, 0.08426, 0.2222, 0.03806, 0.3087, 0.009607, 0.4025, 0.0, 0.5, 0.009607, 0.5975, 0.03806, 0.6913, 0.08427, 0.7778, 0.1464, 0.8536, 0.2222, 0.9157, 0.3087, 0.9619, 0.4025, 0.9904, 0.0, 0.0, 1.0, 0.0, 1.0, 1.0, 0.0, 1.0, 0.0, 0.0, 1.0, 0.0, 1.0, 1.0, 0.0, 1.0, 0.0, 0.0, 1.0, 0.0, 1.0, 1.0, 0.0, 1.0, 0.0, 0.0, 1.0, 0.0, 1.0, 1.0, 0.0, 1.0, 0.0, 0.0, 1.0, 0.0, 1.0, 1.0, 0.0, 1.0, 0.0, 0.0, 1.0, 0.0, 1.0, 1.0, 0.0, 1.0, 0.0, 0.0, 1.0, 0.0, 1.0, 1.0, 0.0, 1.0, 0.0, 0.0, 1.0, 0.0, 1.0, 1.0, 0.0, 1.0, 0.0, 0.0, 1.0, 0.0, 1.0, 1.0, 0.0, 1.0, 0.0, 0.0, 1.0, 0.0, 1.0, 1.0, 0.0, 1.0, 0.0, 0.0, 1.0, 0.0, 1.0, 1.0, 0.0, 1.0, 0.0, 0.0, 1.0, 0.0, 1.0, 1.0, 0.0, 1.0, 0.0, 0.0, 1.0, 0.0, 1.0, 1.0, 0.0, 1.0, 0.0, 0.0, 1.0, 0.0, 1.0, 1.0, 0.0, 1.0, 0.0, 0.0, 1.0, 0.0, 1.0, 1.0, 0.0, 1.0, 0.0, 0.0, 1.0, 0.0, 1.0, 1.0, 0.0, 1.0, 0.0, 0.0, 1.0, 0.0, 1.0, 1.0, 0.0, 1.0, 0.0, 0.0, 1.0, 0.0, 1.0, 1.0, 0.0, 1.0, 0.0, 0.0, 1.0, 0.0, 1.0, 1.0, 0.0, 1.0, 0.0, 0.0, 1.0, 0.0, 1.0, 1.0, 0.0, 1.0, 0.0, 0.0, 1.0, 0.0, 1.0, 1.0, 0.0, 1.0, 0.0, 0.0, 1.0, 0.0, 1.0, 1.0, 0.0, 1.0, 0.0, 0.0, 1.0, 0.0, 1.0, 1.0, 0.0, 1.0, 0.0, 0.0, 1.0, 0.0, 1.0, 1.0, 0.0, 1.0, 0.0, 0.0, 1.0, 0.0, 1.0, 1.0, 0.0, 1.0, 0.0, 0.0, 1.0, 0.0, 1.0, 1.0, 0.0, 1.0, 0.0, 0.0, 1.0, 0.0, 1.0, 1.0, 0.0, 1.0, 0.0, 0.0, 1.0, 0.0, 1.0, 1.0, 0.0, 1.0, 0.0, 0.0, 1.0, 0.0, 1.0, 1.0, 0.0, 1.0, 0.0, 0.0, 1.0, 0.0, 1.0, 1.0, 0.0, 1.0, 0.0, 0.0, 1.0, 0.0, 1.0, 1.0, 0.0, 1.0])
me_cylinder.materials.append(mat_lamp)
me_cylinder.materials.append(mat_emitt)
me_cylinder.use_remesh_preserve_volume = False
me_cylinder.use_remesh_preserve_attributes = False
me_cylinder.use_mirror_vertex_groups = False
me_cylinder.update()

# ---- objects
ob_cylinder = bpy.data.objects.new('Cylinder', me_cylinder)
ob_lamp = bpy.data.objects.new('Lamp', light_lamp)
ob_camera = bpy.data.objects.new('Camera', cam_camera)

# ---- transforms, parenting, visibility, modifiers, constraints
ob_cylinder.location = (0.0, 0.0, 0.0)
ob_cylinder.lineart.crease_threshold = 0.0
ob_lamp.location = (4.076, 1.005, 5.904)
ob_lamp.rotation_euler = (0.6503, 0.05522, 1.866)
ob_lamp.lock_rotations_4d = False
ob_lamp.empty_display_type = 'ARROWS'
ob_lamp.color = (0.0, 0.0, 0.0, 0.0)
ob_lamp.lineart.crease_threshold = 0.0
ob_camera.location = (7.481, -6.508, 5.344)
ob_camera.rotation_euler = (1.109, 0.01082, 0.8149)
ob_camera.lock_rotations_4d = False
ob_camera.empty_display_type = 'ARROWS'
ob_camera.color = (0.0, 0.0, 0.0, 0.0)
ob_camera.display_type = 'WIRE'
ob_camera.lineart.crease_threshold = 0.0

# ---- collection membership
col_collection_1.objects.link(ob_cylinder)
col_collection_1.objects.link(ob_lamp)
col_collection_1.objects.link(ob_camera)

# ---- scene / render settings (as saved in the file)
scene.camera = ob_camera
scene.frame_start = 1; scene.frame_end = 250; scene.frame_set(1)
scene.render.engine = 'BLENDER_EEVEE_NEXT'
scene.render.resolution_percentage = 50
scene.render.dither_intensity = 0.0
scene.cycles.use_denoising = False
scene.cycles.samples = 10
scene.cycles.sampling_pattern = 'TABULATED_SOBOL'
scene.cycles.light_sampling_threshold = 0.0
scene.cycles.use_adaptive_sampling = False
scene.cycles.use_light_tree = False
scene.cycles.blur_glossy = 0.0
scene.cycles.pixel_filter_type = 'GAUSSIAN'
scene.cycles.sample_clamp_indirect = 0.0
scene.view_settings.view_transform = 'Standard'
bpy.context.view_layer.update()
